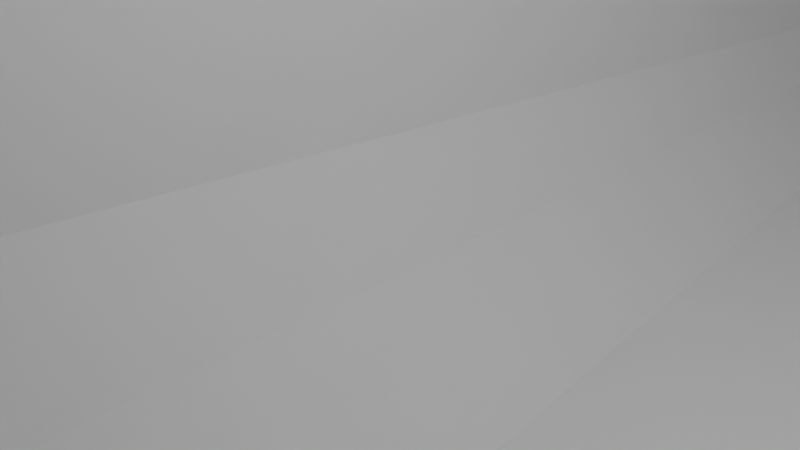 # Source: DreadnoughtBackCone.blend  (saved by Blender 2.82.7; exported with 4.5.12 LTS)
import bpy
from mathutils import Matrix  # noqa: F401  (used for matrix-valued properties, if any)

bpy.ops.wm.read_factory_settings(use_empty=True)
scene = bpy.context.scene
scene.name = 'Scene'

# ---- collections
col_collection = bpy.data.collections.new('Collection'); scene.collection.children.link(col_collection)

# ---- world
world_world = bpy.data.worlds.new('World'); scene.world = world_world
world_world.use_nodes = True; world_world.node_tree.nodes.clear()
_N = world_world.node_tree.nodes; _L = world_world.node_tree.links
n0 = _N.new('ShaderNodeOutputWorld'); n0.name = 'World Output'; n0.location = (300, 300)
n1 = _N.new('ShaderNodeBackground'); n1.name = 'Background'; n1.location = (10, 300)
n1.inputs[0].default_value = (0.05088, 0.05088, 0.05088, 1.0)
_L.new(n1.outputs[0], n0.inputs[0])
n0.is_active_output = True
world_world.color = (0.05088, 0.05088, 0.05088)
world_world.use_sun_shadow = False
world_world.sun_shadow_jitter_overblur = 0.0

# ---- cameras
cam_camera = bpy.data.cameras.new('Camera')
cam_camera.clip_end = 100.0
cam_camera.ortho_scale = 7.314

# ---- lights
light_light = bpy.data.lights.new('Light', 'POINT')
light_light.transmission_factor = 0.0
light_light.energy = 1000.0
light_light.shadow_soft_size = 0.1
light_light.shadow_maximum_resolution = 0.006
light_light.use_absolute_resolution = True

# ---- meshes
me_cylinder = bpy.data.meshes.new('Cylinder')
me_cylinder.from_pydata([(0.1222, 0.1205, -1.963), (0.2879, 0.9808, 1.0), (0.5862, 0.8194, 1.0), (0.8249, 0.5811, 1.0), (0.9808, 0.2825, 1.0), (0.9808, -0.2825, 1.0), (0.8249, -0.5811, 1.0), (0.5862, -0.8194, 1.0), (0.1222, -0.1205, -1.963), (0.2879, -0.9808, 1.0), (-0.1222, -0.1205, -1.963), (-0.2879, -0.9808, 1.0), (-0.5862, -0.8194, 1.0), (-0.8249, -0.5811, 1.0), (-0.9808, -0.2825, 1.0), (-0.9808, 0.2825, 1.0), (-0.8249, 0.5811, 1.0), (-0.5862, 0.8194, 1.0), (-0.1222, 0.1205, -1.963), (-0.2879, 0.9808, 1.0), (0.2879, 0.7611, 0.1119), (0.6, 0.5171, 0.1131), (0.7584, 0.2825, 0.1161), (0.7584, -0.2825, 0.1161), (0.6, -0.5171, 0.1131), (0.2879, -0.7611, 0.1119), (-0.2879, -0.7611, 0.1119), (-0.6, -0.5171, 0.1131), (-0.7584, -0.2825, 0.1161), (-0.7584, 0.2825, 0.1161), (-0.6, 0.5171, 0.1131), (-0.2879, 0.7611, 0.1119)], [], [(20, 31, 19, 1), (0, 20, 21), (20, 1, 2, 21), (23, 22, 4, 5), (23, 24, 8), (24, 23, 5, 6), (24, 7, 9, 25), (25, 9, 11, 26), (26, 11, 12, 27), (28, 14, 15, 29), (13, 27, 12), (16, 17, 30), (3, 21, 2), (13, 14, 28, 27), (6, 7, 24), (30, 17, 19, 31), (10, 27, 28), (22, 23, 8, 0), (15, 16, 30, 29), (3, 4, 22, 21), (10, 26, 27), (8, 25, 26, 10), (18, 30, 31), (25, 8, 24), (10, 18, 0, 8), (28, 29, 18, 10), (29, 30, 18), (0, 21, 22), (0, 18, 31, 20)])
_uv = me_cylinder.uv_layers.new(name='UVMap')
_uv.uv.foreach_set('vector', [0.0, 0.0, 0.0, 0.0, 0.0, 0.0, 0.0, 0.0, 0.0, 0.0, 0.0, 0.0, 0.0, 0.0, 0.0, 0.0, 0.0, 0.0, 0.0, 0.0, 0.0, 0.0, 0.0, 0.0, 0.0, 0.0, 0.0, 0.0, 0.0, 0.0, 0.0, 0.0, 0.0, 0.0, 0.0, 0.0, 0.0, 0.0, 0.0, 0.0, 0.0, 0.0, 0.0, 0.0, 0.0, 0.0, 0.0, 0.0, 0.0, 0.0, 0.0, 0.0, 0.0, 0.0, 0.0, 0.0, 0.0, 0.0, 0.0, 0.0, 0.0, 0.0, 0.0, 0.0, 0.0, 0.0, 0.0, 0.0, 0.0, 0.0, 0.0, 0.0, 0.0, 0.0, 0.0, 0.0, 0.0, 0.0, 0.0, 0.0, 0.0, 0.0, 0.0, 0.0, 0.0, 0.0, 0.0, 0.0, 0.0, 0.0, 0.0, 0.0, 0.0, 0.0, 0.0, 0.0, 0.0, 0.0, 0.0, 0.0, 0.0, 0.0, 0.0, 0.0, 0.0, 0.0, 0.0, 0.0, 0.0, 0.0, 0.0, 0.0, 0.0, 0.0, 0.0, 0.0, 0.0, 0.0, 0.0, 0.0, 0.0, 0.0, 0.0, 0.0, 0.0, 0.0, 0.0, 0.0, 0.0, 0.0, 0.0, 0.0, 0.0, 0.0, 0.0, 0.0, 0.0, 0.0, 0.0, 0.0, 0.0, 0.0, 0.0, 0.0, 0.0, 0.0, 0.0, 0.0, 0.0, 0.0, 0.0, 0.0, 0.0, 0.0, 0.0, 0.0, 0.0, 0.0, 0.0, 0.0, 0.0, 0.0, 0.0, 0.0, 0.0, 0.0, 0.0, 0.0, 0.0, 0.0, 0.0, 0.0, 0.0, 0.0, 0.0, 0.0, 0.0, 0.0, 0.0, 0.0, 0.0, 0.0, 0.0, 0.0, 0.0, 0.0, 0.0, 0.0, 0.0, 0.0, 0.0, 0.0, 0.0, 0.0, 0.0, 0.0, 0.0, 0.0, 0.0, 0.0, 0.0, 0.0, 0.0, 0.0, 0.0, 0.0, 0.0, 0.0])
me_cylinder.use_remesh_fix_poles = True
me_cylinder.use_remesh_preserve_attributes = False
me_cylinder.use_mirror_x = True
me_cylinder.use_mirror_y = True
me_cylinder.update()

# ---- objects
ob_light = bpy.data.objects.new('Light', light_light)
ob_camera = bpy.data.objects.new('Camera', cam_camera)
ob_cylinder = bpy.data.objects.new('Cylinder', me_cylinder)

# ---- transforms, parenting, visibility, modifiers, constraints
ob_light.location = (4.076, 1.005, 5.904)
ob_light.rotation_euler = (0.6503, 0.05522, 1.866)
ob_light.lock_rotations_4d = False
ob_light.empty_display_type = 'ARROWS'
ob_light.color = (0.0, 0.0, 0.0, 0.0)
ob_light.lineart.crease_threshold = 0.0
ob_camera.location = (7.359, -6.926, 4.958)
ob_camera.rotation_euler = (1.109, 0.0, 0.8149)
ob_camera.lock_rotations_4d = False
ob_camera.empty_display_type = 'ARROWS'
ob_camera.color = (0.0, 0.0, 0.0, 0.0)
ob_camera.display_type = 'WIRE'
ob_camera.lineart.crease_threshold = 0.0
ob_cylinder.location = (0.0, 0.0, 0.0)
ob_cylinder.rotation_euler = (1.571, 0.0, 0.0)
ob_cylinder.scale = (12.5, 12.5, 12.5)
ob_cylinder.lineart.crease_threshold = 0.0
ob_cylinder.use_mesh_mirror_x = True
ob_cylinder.use_mesh_mirror_y = True

# ---- collection membership
col_collection.objects.link(ob_light)
col_collection.objects.link(ob_camera)
col_collection.objects.link(ob_cylinder)

# ---- scene / render settings (as saved in the file)
scene.camera = ob_camera
scene.frame_start = 1; scene.frame_end = 250; scene.frame_set(1)
scene.render.engine = 'BLENDER_EEVEE_NEXT'
scene.cycles.use_denoising = False
scene.cycles.samples = 128
scene.cycles.sampling_pattern = 'TABULATED_SOBOL'
scene.cycles.use_adaptive_sampling = False
scene.cycles.use_light_tree = False
scene.view_settings.view_transform = 'Filmic'
bpy.context.view_layer.update()
